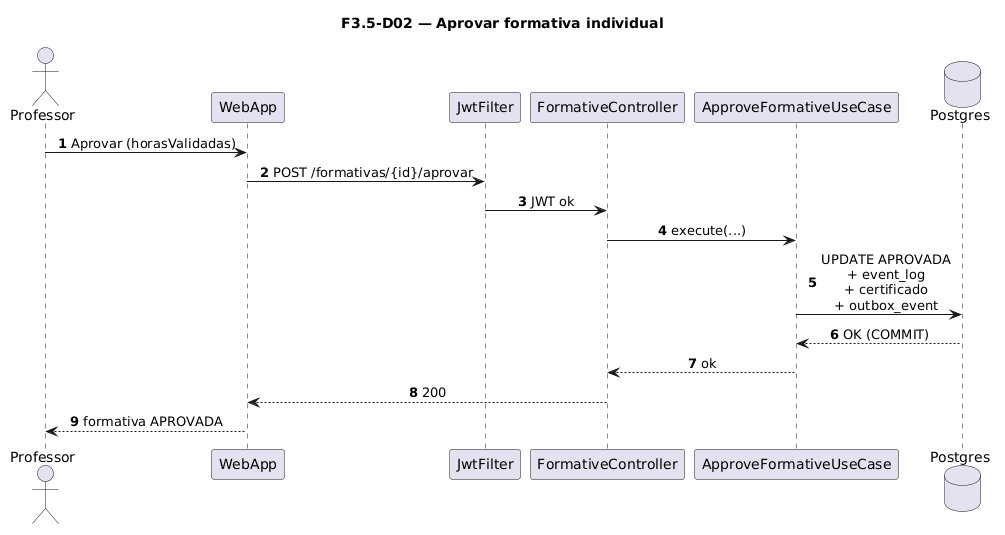

The diagram above was rendered by PlantUML. Its source (embedded in the PNG):
@startuml
title F3.5-D02 — Aprovar formativa individual
skinparam sequenceMessageAlign center
skinparam responseMessageBelowArrow true
skinparam maxMessageSize 220
autonumber

actor "Professor" as Prof
participant "WebApp" as WebApp
participant "JwtFilter" as Jwt
participant "FormativeController" as Ctrl
participant "ApproveFormativeUseCase" as UC
database "Postgres" as Postgres

Prof -> WebApp: Aprovar (horasValidadas)
WebApp -> Jwt: POST /formativas/{id}/aprovar
Jwt -> Ctrl: JWT ok
Ctrl -> UC: execute(...)
UC -> Postgres: UPDATE APROVADA\n+ event_log\n+ certificado\n+ outbox_event
Postgres --> UC: OK (COMMIT)
UC --> Ctrl: ok
Ctrl --> WebApp: 200
WebApp --> Prof: formativa APROVADA
@enduml